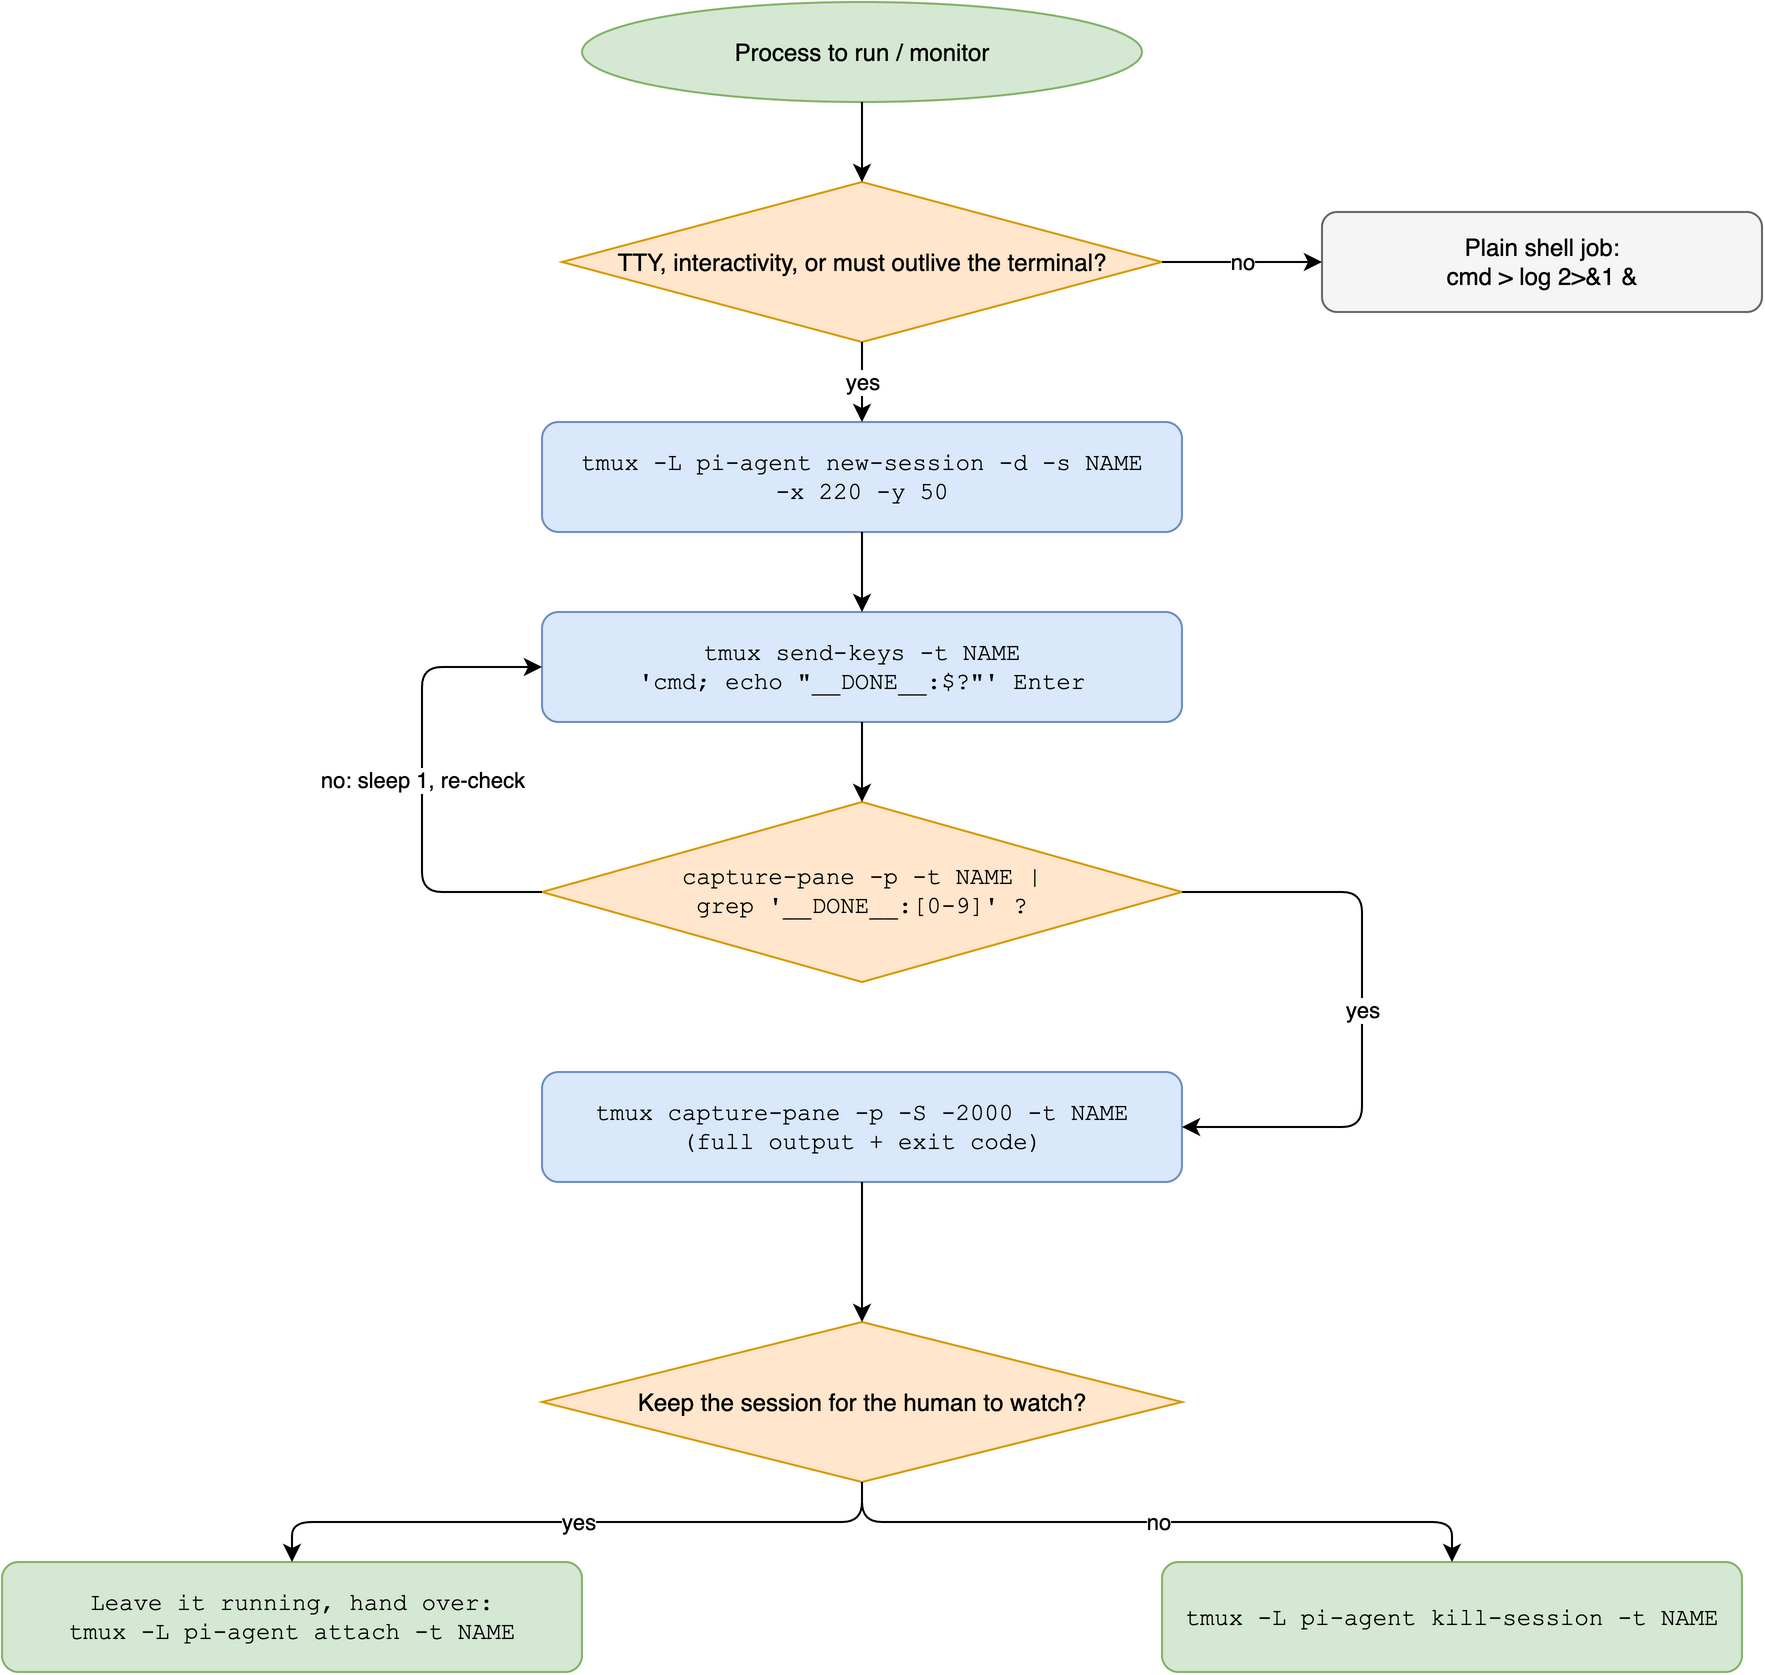

The diagram above was exported from draw.io. Its source (the exported page's mxGraphModel, read from the mxfile embedded in the PNG):
<mxGraphModel dx="1000" dy="800" grid="0" gridSize="10" guides="1" tooltips="1" connect="1" arrows="1" fold="1" page="1" pageScale="1" pageWidth="1000" pageHeight="900" math="0" shadow="0">
  <root>
    <mxCell id="2" />
    <mxCell id="3" parent="2" />
    <mxCell id="start" value="Process to run / monitor" style="ellipse;whiteSpace=wrap;html=1;fillColor=#d5e8d4;strokeColor=#82b366;" vertex="1" parent="3">
      <mxGeometry x="350" y="30" width="280" height="50" as="geometry" />
    </mxCell>
    <mxCell id="d1" value="TTY, interactivity, or must outlive the terminal?" style="rhombus;whiteSpace=wrap;html=1;fillColor=#ffe6cc;strokeColor=#d79b00;" vertex="1" parent="3">
      <mxGeometry x="340" y="120" width="300" height="80" as="geometry" />
    </mxCell>
    <mxCell id="plain" value="Plain shell job:&#10;cmd &gt; log 2&gt;&amp;1 &amp;" style="rounded=1;whiteSpace=wrap;html=1;fillColor=#f5f5f5;strokeColor=#666666;" vertex="1" parent="3">
      <mxGeometry x="720" y="135" width="220" height="50" as="geometry" />
    </mxCell>
    <mxCell id="new" value="tmux -L pi-agent new-session -d -s NAME&#10;-x 220 -y 50" style="rounded=1;whiteSpace=wrap;html=1;fillColor=#dae8fc;strokeColor=#6c8ebf;fontFamily=Courier New;" vertex="1" parent="3">
      <mxGeometry x="330" y="240" width="320" height="55" as="geometry" />
    </mxCell>
    <mxCell id="send" value="tmux send-keys -t NAME&#10;'cmd; echo &quot;__DONE__:$?&quot;' Enter" style="rounded=1;whiteSpace=wrap;html=1;fillColor=#dae8fc;strokeColor=#6c8ebf;fontFamily=Courier New;" vertex="1" parent="3">
      <mxGeometry x="330" y="335" width="320" height="55" as="geometry" />
    </mxCell>
    <mxCell id="poll" value="capture-pane -p -t NAME |&#10;grep '__DONE__:[0-9]' ?" style="rhombus;whiteSpace=wrap;html=1;fillColor=#ffe6cc;strokeColor=#d79b00;fontFamily=Courier New;" vertex="1" parent="3">
      <mxGeometry x="330" y="430" width="320" height="90" as="geometry" />
    </mxCell>
    <mxCell id="capture" value="tmux capture-pane -p -S -2000 -t NAME&#10;(full output + exit code)" style="rounded=1;whiteSpace=wrap;html=1;fillColor=#dae8fc;strokeColor=#6c8ebf;fontFamily=Courier New;" vertex="1" parent="3">
      <mxGeometry x="330" y="565" width="320" height="55" as="geometry" />
    </mxCell>
    <mxCell id="d2" value="Keep the session for the human to watch?" style="rhombus;whiteSpace=wrap;html=1;fillColor=#ffe6cc;strokeColor=#d79b00;" vertex="1" parent="3">
      <mxGeometry x="330" y="690" width="320" height="80" as="geometry" />
    </mxCell>
    <mxCell id="keep" value="Leave it running, hand over:&#10;tmux -L pi-agent attach -t NAME" style="rounded=1;whiteSpace=wrap;html=1;fillColor=#d5e8d4;strokeColor=#82b366;fontFamily=Courier New;" vertex="1" parent="3">
      <mxGeometry x="60" y="810" width="290" height="55" as="geometry" />
    </mxCell>
    <mxCell id="kill" value="tmux -L pi-agent kill-session -t NAME" style="rounded=1;whiteSpace=wrap;html=1;fillColor=#d5e8d4;strokeColor=#82b366;fontFamily=Courier New;" vertex="1" parent="3">
      <mxGeometry x="640" y="810" width="290" height="55" as="geometry" />
    </mxCell>
    <mxCell id="e1" style="edgeStyle=orthogonalEdgeStyle;html=1;" edge="1" parent="3" source="start" target="d1">
      <mxGeometry relative="1" as="geometry" />
    </mxCell>
    <mxCell id="e2" value="no" style="edgeStyle=orthogonalEdgeStyle;html=1;" edge="1" parent="3" source="d1" target="plain">
      <mxGeometry relative="1" as="geometry" />
    </mxCell>
    <mxCell id="e3" value="yes" style="edgeStyle=orthogonalEdgeStyle;html=1;" edge="1" parent="3" source="d1" target="new">
      <mxGeometry relative="1" as="geometry" />
    </mxCell>
    <mxCell id="e4" style="edgeStyle=orthogonalEdgeStyle;html=1;" edge="1" parent="3" source="new" target="send">
      <mxGeometry relative="1" as="geometry" />
    </mxCell>
    <mxCell id="e5" style="edgeStyle=orthogonalEdgeStyle;html=1;" edge="1" parent="3" source="send" target="poll">
      <mxGeometry relative="1" as="geometry" />
    </mxCell>
    <mxCell id="e6" value="yes" style="edgeStyle=orthogonalEdgeStyle;html=1;exitX=1;exitY=0.5;entryX=1;entryY=0.5;" edge="1" parent="3" source="poll" target="capture">
      <mxGeometry relative="1" as="geometry">
        <Array as="points">
          <mxPoint x="740" y="475" />
          <mxPoint x="740" y="592" />
        </Array>
      </mxGeometry>
    </mxCell>
    <mxCell id="e7" value="no: sleep 1, re-check" style="edgeStyle=orthogonalEdgeStyle;html=1;exitX=0;exitY=0.5;entryX=0;entryY=0.5;" edge="1" parent="3" source="poll" target="send">
      <mxGeometry relative="1" as="geometry">
        <Array as="points">
          <mxPoint x="270" y="475" />
          <mxPoint x="270" y="362" />
        </Array>
      </mxGeometry>
    </mxCell>
    <mxCell id="e8" style="edgeStyle=orthogonalEdgeStyle;html=1;" edge="1" parent="3" source="capture" target="d2">
      <mxGeometry relative="1" as="geometry" />
    </mxCell>
    <mxCell id="e9" value="yes" style="edgeStyle=orthogonalEdgeStyle;html=1;" edge="1" parent="3" source="d2" target="keep">
      <mxGeometry relative="1" as="geometry" />
    </mxCell>
    <mxCell id="e10" value="no" style="edgeStyle=orthogonalEdgeStyle;html=1;" edge="1" parent="3" source="d2" target="kill">
      <mxGeometry relative="1" as="geometry" />
    </mxCell>
  </root>
</mxGraphModel>